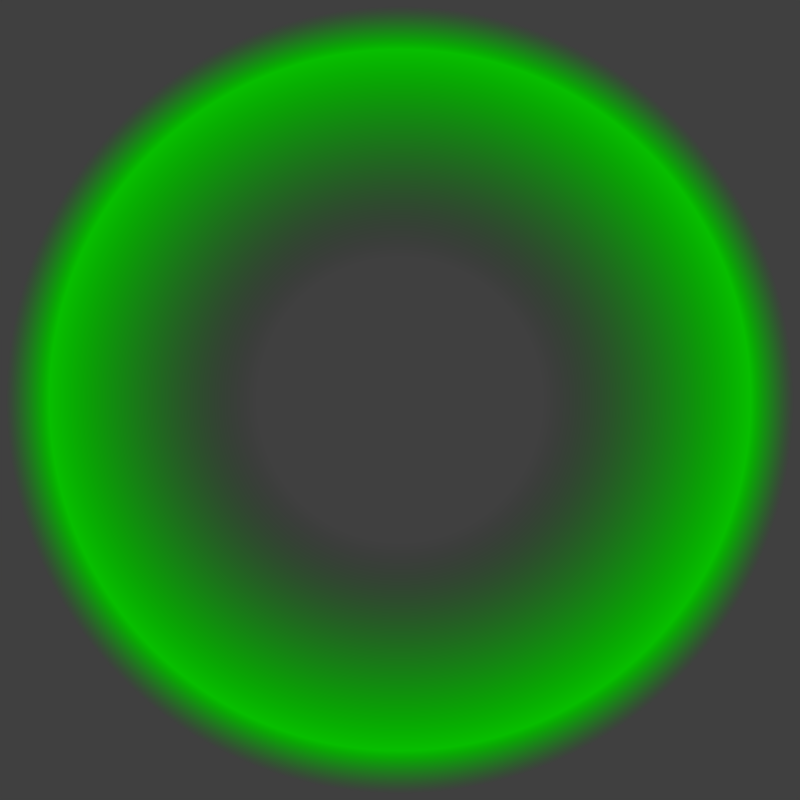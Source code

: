 # Source: UI_Elements.blend  (saved by Blender 2.73.0; exported with 4.5.12 LTS)
import bpy
from mathutils import Matrix  # noqa: F401  (used for matrix-valued properties, if any)

bpy.ops.wm.read_factory_settings(use_empty=True)
scene = bpy.context.scene
scene.name = 'SelectCircle'

# ---- collections
col_collection_1 = bpy.data.collections.new('Collection 1'); scene.collection.children.link(col_collection_1)

# ---- materials (node trees are filled in below, after node groups)
mat_selectdiffuse = bpy.data.materials.new('SelectDiffuse')
mat_selectdiffuse.alpha_threshold = 0.0
mat_selectdiffuse.roughness = 0.5
mat_selectdiffuse.line_color = (0.0, 0.0, 0.0, 1.0)

# ---- material node trees
mat_selectdiffuse.use_nodes = True; mat_selectdiffuse.node_tree.nodes.clear()
_N = mat_selectdiffuse.node_tree.nodes; _L = mat_selectdiffuse.node_tree.links
n0 = _N.new('ShaderNodeValToRGB'); n0.name = 'ColorRamp'; n0.location = (-215, 341)
while len(n0.color_ramp.elements) > 1: n0.color_ramp.elements.remove(n0.color_ramp.elements[-1])
n0.color_ramp.elements[0].position = 0.0; n0.color_ramp.elements[0].color = (0.0, 0.2077, 0.0, 0.0)
_e = n0.color_ramp.elements.new(0.1091); _e.color = (0.002136, 0.5159, 0.0, 1.0)
_e = n0.color_ramp.elements.new(0.6364); _e.color = (0.0, 0.02911, 3.855e-05, 0.0)
n1 = _N.new('ShaderNodeOutputMaterial'); n1.name = 'Material Output'; n1.location = (603, 237)
n2 = _N.new('ShaderNodeMixShader'); n2.name = 'Mix Shader'; n2.location = (416, 223)
n3 = _N.new('ShaderNodeInvert'); n3.name = 'Invert'; n3.location = (58, 140)
n4 = _N.new('ShaderNodeBsdfTransparent'); n4.name = 'Transparent BSDF'; n4.location = (237, 122)
n4.width = 137
n5 = _N.new('ShaderNodeEmission'); n5.name = 'Emission'; n5.location = (173, 360)
n6 = _N.new('ShaderNodeTexGradient'); n6.name = 'Gradient Texture'; n6.location = (-396, 260)
n6.gradient_type = 'SPHERICAL'
n7 = _N.new('ShaderNodeMapping'); n7.name = 'Mapping'; n7.location = (-530, 207)
n7.hide = True
n7.inputs[1].default_value = (-1.0, -1.0, 0.0)
n7.inputs[3].default_value = (2.0, 2.0, 2.0)
n8 = _N.new('ShaderNodeUVMap'); n8.name = 'UV Map'; n8.location = (-714, 248)
n8.uv_map = 'UVMap'
_L.new(n8.outputs[0], n7.inputs[0])
_L.new(n7.outputs[0], n6.inputs[0])
_L.new(n6.outputs[1], n0.inputs[0])
_L.new(n2.outputs[0], n1.inputs[0])
_L.new(n4.outputs[0], n2.inputs[1])
_L.new(n0.outputs[1], n3.inputs[1])
_L.new(n3.outputs[0], n4.inputs[0])
_L.new(n0.outputs[1], n2.inputs[0])
_L.new(n0.outputs[0], n5.inputs[0])
_L.new(n5.outputs[0], n2.inputs[2])
n1.is_active_output = True

# ---- world
world_world = bpy.data.worlds.new('World'); scene.world = world_world
world_world.color = (0.05088, 0.05088, 0.05088)
world_world.use_sun_shadow = False
world_world.sun_shadow_jitter_overblur = 0.0
world_world.cycles.sampling_method = 'MANUAL'
world_world.cycles.sample_map_resolution = 256

# ---- cameras
cam_camera = bpy.data.cameras.new('Camera')
cam_camera.clip_end = 100.0
cam_camera.lens = 35.0
cam_camera.sensor_width = 32.0
cam_camera.sensor_height = 18.0
cam_camera.ortho_scale = 7.314
cam_camera.dof.focus_distance = 0.0

# ---- lights
light_lamp = bpy.data.lights.new('Lamp', 'POINT')
light_lamp.transmission_factor = 0.0
light_lamp.cutoff_distance = 30.0
light_lamp.energy = 100.0
light_lamp.shadow_buffer_clip_start = 1.001
light_lamp.shadow_soft_size = 0.1
light_lamp.shadow_maximum_resolution = 0.006
light_lamp.use_absolute_resolution = True
light_lamp.cycles.use_multiple_importance_sampling = False

# ---- meshes
me_cube = bpy.data.meshes.new('Cube')
me_cube.from_pydata([(1.0, 1.0, 0.0), (-1.0, 1.0, 0.0), (1.0, -1.0, 0.0), (-1.0, -1.0, 0.0)], [], [(3, 2, 0, 1)])
_uv = me_cube.uv_layers.new(name='UVMap')
_uv.uv.foreach_set('vector', [0.0001, 9.998e-05, 0.9999, 9.998e-05, 0.9999, 0.9999, 9.998e-05, 0.9999])
me_cube.materials.append(mat_selectdiffuse)
me_cube.use_remesh_preserve_volume = False
me_cube.use_remesh_preserve_attributes = False
me_cube.use_mirror_vertex_groups = False
me_cube.update()

# ---- objects
ob_selectcircle = bpy.data.objects.new('SelectCircle', me_cube)
ob_lamp = bpy.data.objects.new('Lamp', light_lamp)
ob_camera = bpy.data.objects.new('Camera', cam_camera)

# ---- transforms, parenting, visibility, modifiers, constraints
ob_selectcircle.location = (0.0, 0.0, 0.0)
ob_selectcircle.lock_rotations_4d = False
ob_selectcircle.empty_display_type = 'ARROWS'
ob_selectcircle.lineart.crease_threshold = 0.0
ob_lamp.location = (4.076, 1.005, 5.904)
ob_lamp.rotation_euler = (0.6503, 0.05522, 1.866)
ob_lamp.lock_rotations_4d = False
ob_lamp.empty_display_type = 'ARROWS'
ob_lamp.color = (0.0, 0.0, 0.0, 0.0)
ob_lamp.lineart.crease_threshold = 0.0
ob_camera.location = (0.0, 0.0, 2.223)
ob_camera.lock_rotations_4d = False
ob_camera.empty_display_type = 'ARROWS'
ob_camera.color = (0.0, 0.0, 0.0, 0.0)
ob_camera.display_type = 'WIRE'
ob_camera.lineart.crease_threshold = 0.0

# ---- collection membership
col_collection_1.objects.link(ob_selectcircle)
col_collection_1.objects.link(ob_lamp)
col_collection_1.objects.link(ob_camera)

# ---- scene / render settings (as saved in the file)
scene.camera = ob_camera
scene.frame_start = 1; scene.frame_end = 250; scene.frame_set(1)
scene.render.engine = 'CYCLES'
scene.render.resolution_x = 512
scene.render.resolution_y = 512
scene.render.dither_intensity = 0.0
scene.render.film_transparent = True
scene.cycles.use_denoising = False
scene.cycles.samples = 10
scene.cycles.sampling_pattern = 'TABULATED_SOBOL'
scene.cycles.light_sampling_threshold = 0.0
scene.cycles.use_adaptive_sampling = False
scene.cycles.use_light_tree = False
scene.cycles.blur_glossy = 0.0
scene.cycles.pixel_filter_type = 'GAUSSIAN'
scene.cycles.sample_clamp_indirect = 0.0
scene.view_settings.view_transform = 'Standard'
bpy.context.view_layer.update()
